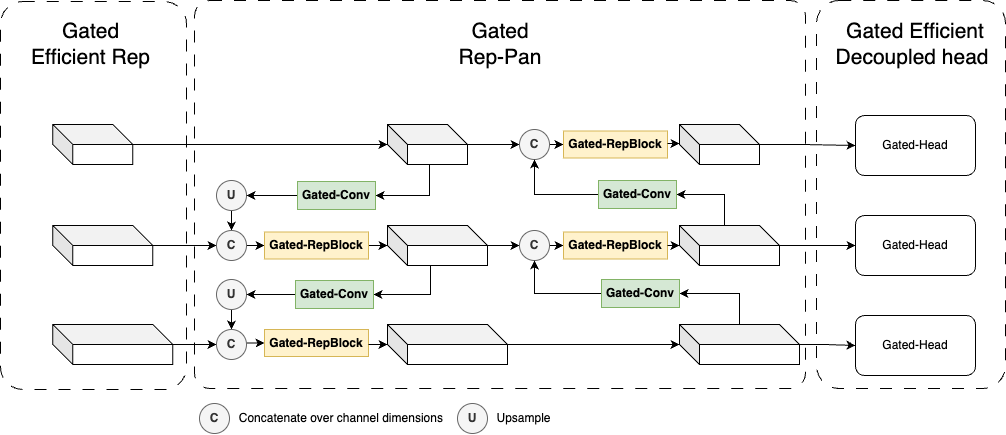

The diagram above was exported from draw.io. Its source (the exported page's mxGraphModel, read from the mxfile embedded in the PNG):
<mxGraphModel dx="1883" dy="1245" grid="0" gridSize="10" guides="1" tooltips="1" connect="1" arrows="1" fold="1" page="1" pageScale="1" pageWidth="850" pageHeight="1100" math="0" shadow="0">
  <root>
    <mxCell id="0" />
    <mxCell id="1" parent="0" />
    <mxCell id="2" value="" style="rounded=1;whiteSpace=wrap;html=1;fillColor=none;dashed=1;dashPattern=12 12;arcSize=12;" vertex="1" parent="1">
      <mxGeometry x="1351" y="917" width="186" height="388" as="geometry" />
    </mxCell>
    <mxCell id="3" value="" style="rounded=1;whiteSpace=wrap;html=1;fillColor=none;dashed=1;dashPattern=12 12;arcSize=4;" vertex="1" parent="1">
      <mxGeometry x="1545" y="916" width="611" height="388" as="geometry" />
    </mxCell>
    <mxCell id="4" value="" style="rounded=1;whiteSpace=wrap;html=1;fillColor=none;dashed=1;dashPattern=12 12;arcSize=12;" vertex="1" parent="1">
      <mxGeometry x="2167" y="916" width="189" height="388" as="geometry" />
    </mxCell>
    <mxCell id="5" value="" style="shape=cube;whiteSpace=wrap;html=1;boundedLbl=1;backgroundOutline=1;darkOpacity=0.05;darkOpacity2=0.1;" vertex="1" parent="1">
      <mxGeometry x="1403.34" y="1040" width="80" height="40" as="geometry" />
    </mxCell>
    <mxCell id="6" style="edgeStyle=orthogonalEdgeStyle;rounded=0;orthogonalLoop=1;jettySize=auto;html=1;entryX=0;entryY=0.5;entryDx=0;entryDy=0;" edge="1" source="7" target="16" parent="1">
      <mxGeometry relative="1" as="geometry" />
    </mxCell>
    <mxCell id="7" value="" style="shape=cube;whiteSpace=wrap;html=1;boundedLbl=1;backgroundOutline=1;darkOpacity=0.05;darkOpacity2=0.1;" vertex="1" parent="1">
      <mxGeometry x="1403.34" y="1141" width="100" height="40" as="geometry" />
    </mxCell>
    <mxCell id="8" style="edgeStyle=orthogonalEdgeStyle;rounded=0;orthogonalLoop=1;jettySize=auto;html=1;entryX=0;entryY=0.5;entryDx=0;entryDy=0;" edge="1" source="9" target="25" parent="1">
      <mxGeometry relative="1" as="geometry" />
    </mxCell>
    <mxCell id="9" value="" style="shape=cube;whiteSpace=wrap;html=1;boundedLbl=1;backgroundOutline=1;darkOpacity=0.05;darkOpacity2=0.1;" vertex="1" parent="1">
      <mxGeometry x="1403.34" y="1240" width="120" height="40" as="geometry" />
    </mxCell>
    <mxCell id="10" style="edgeStyle=orthogonalEdgeStyle;rounded=0;orthogonalLoop=1;jettySize=auto;html=1;entryX=0;entryY=0.5;entryDx=0;entryDy=0;" edge="1" source="12" target="36" parent="1">
      <mxGeometry relative="1" as="geometry" />
    </mxCell>
    <mxCell id="11" style="edgeStyle=orthogonalEdgeStyle;rounded=0;orthogonalLoop=1;jettySize=auto;html=1;entryX=1;entryY=0.5;entryDx=0;entryDy=0;" edge="1" source="12" target="46" parent="1">
      <mxGeometry relative="1" as="geometry">
        <Array as="points">
          <mxPoint x="1780" y="1111" />
        </Array>
      </mxGeometry>
    </mxCell>
    <mxCell id="12" value="" style="shape=cube;whiteSpace=wrap;html=1;boundedLbl=1;backgroundOutline=1;darkOpacity=0.05;darkOpacity2=0.1;" vertex="1" parent="1">
      <mxGeometry x="1738" y="1040" width="80" height="40" as="geometry" />
    </mxCell>
    <mxCell id="13" value="" style="edgeStyle=orthogonalEdgeStyle;rounded=0;orthogonalLoop=1;jettySize=auto;html=1;" edge="1" source="14" target="16" parent="1">
      <mxGeometry relative="1" as="geometry" />
    </mxCell>
    <mxCell id="14" value="U" style="ellipse;whiteSpace=wrap;html=1;fillColor=#f5f5f5;strokeColor=#666666;fontColor=#333333;fontStyle=1" vertex="1" parent="1">
      <mxGeometry x="1567" y="1096" width="30" height="30" as="geometry" />
    </mxCell>
    <mxCell id="15" value="" style="edgeStyle=orthogonalEdgeStyle;rounded=0;orthogonalLoop=1;jettySize=auto;html=1;" edge="1" source="16" target="18" parent="1">
      <mxGeometry relative="1" as="geometry" />
    </mxCell>
    <mxCell id="16" value="C" style="ellipse;whiteSpace=wrap;html=1;fillColor=#f5f5f5;strokeColor=#666666;fontColor=#333333;fontStyle=1" vertex="1" parent="1">
      <mxGeometry x="1567" y="1146" width="30" height="30" as="geometry" />
    </mxCell>
    <mxCell id="17" style="edgeStyle=orthogonalEdgeStyle;rounded=0;orthogonalLoop=1;jettySize=auto;html=1;entryX=0;entryY=0;entryDx=0;entryDy=20;entryPerimeter=0;" edge="1" source="18" target="21" parent="1">
      <mxGeometry relative="1" as="geometry" />
    </mxCell>
    <mxCell id="18" value="Gated-RepBlock" style="whiteSpace=wrap;html=1;fillColor=#fff2cc;strokeColor=#d6b656;fontStyle=1;" vertex="1" parent="1">
      <mxGeometry x="1615" y="1147.5" width="104" height="27" as="geometry" />
    </mxCell>
    <mxCell id="19" style="edgeStyle=orthogonalEdgeStyle;rounded=0;orthogonalLoop=1;jettySize=auto;html=1;entryX=1;entryY=0.5;entryDx=0;entryDy=0;" edge="1" source="21" target="48" parent="1">
      <mxGeometry relative="1" as="geometry">
        <Array as="points">
          <mxPoint x="1781" y="1210" />
        </Array>
      </mxGeometry>
    </mxCell>
    <mxCell id="20" style="edgeStyle=orthogonalEdgeStyle;rounded=0;orthogonalLoop=1;jettySize=auto;html=1;entryX=0;entryY=0.5;entryDx=0;entryDy=0;" edge="1" source="21" target="31" parent="1">
      <mxGeometry relative="1" as="geometry" />
    </mxCell>
    <mxCell id="21" value="" style="shape=cube;whiteSpace=wrap;html=1;boundedLbl=1;backgroundOutline=1;darkOpacity=0.05;darkOpacity2=0.1;" vertex="1" parent="1">
      <mxGeometry x="1738" y="1141" width="100" height="40" as="geometry" />
    </mxCell>
    <mxCell id="22" value="" style="edgeStyle=orthogonalEdgeStyle;rounded=0;orthogonalLoop=1;jettySize=auto;html=1;" edge="1" source="23" target="25" parent="1">
      <mxGeometry relative="1" as="geometry" />
    </mxCell>
    <mxCell id="23" value="U" style="ellipse;whiteSpace=wrap;html=1;fillColor=#f5f5f5;strokeColor=#666666;fontColor=#333333;fontStyle=1" vertex="1" parent="1">
      <mxGeometry x="1567" y="1195" width="30" height="30" as="geometry" />
    </mxCell>
    <mxCell id="24" style="edgeStyle=orthogonalEdgeStyle;rounded=0;orthogonalLoop=1;jettySize=auto;html=1;entryX=0;entryY=0.5;entryDx=0;entryDy=0;" edge="1" source="25" target="49" parent="1">
      <mxGeometry relative="1" as="geometry">
        <Array as="points">
          <mxPoint x="1606" y="1259" />
        </Array>
      </mxGeometry>
    </mxCell>
    <mxCell id="25" value="C" style="ellipse;whiteSpace=wrap;html=1;fillColor=#f5f5f5;strokeColor=#666666;fontColor=#333333;fontStyle=1" vertex="1" parent="1">
      <mxGeometry x="1567" y="1245" width="30" height="30" as="geometry" />
    </mxCell>
    <mxCell id="26" value="" style="shape=cube;whiteSpace=wrap;html=1;boundedLbl=1;backgroundOutline=1;darkOpacity=0.05;darkOpacity2=0.1;" vertex="1" parent="1">
      <mxGeometry x="1738" y="1240" width="120" height="40" as="geometry" />
    </mxCell>
    <mxCell id="27" style="edgeStyle=orthogonalEdgeStyle;rounded=0;orthogonalLoop=1;jettySize=auto;html=1;entryX=1;entryY=0.5;entryDx=0;entryDy=0;" edge="1" source="29" target="53" parent="1">
      <mxGeometry relative="1" as="geometry" />
    </mxCell>
    <mxCell id="28" style="edgeStyle=orthogonalEdgeStyle;rounded=0;orthogonalLoop=1;jettySize=auto;html=1;entryX=0;entryY=0.5;entryDx=0;entryDy=0;" edge="1" source="29" target="41" parent="1">
      <mxGeometry relative="1" as="geometry" />
    </mxCell>
    <mxCell id="29" value="" style="shape=cube;whiteSpace=wrap;html=1;boundedLbl=1;backgroundOutline=1;darkOpacity=0.05;darkOpacity2=0.1;" vertex="1" parent="1">
      <mxGeometry x="2030" y="1240" width="120" height="40" as="geometry" />
    </mxCell>
    <mxCell id="30" style="edgeStyle=orthogonalEdgeStyle;rounded=0;orthogonalLoop=1;jettySize=auto;html=1;entryX=0;entryY=0.5;entryDx=0;entryDy=0;" edge="1" source="31" target="54" parent="1">
      <mxGeometry relative="1" as="geometry" />
    </mxCell>
    <mxCell id="31" value="C" style="ellipse;whiteSpace=wrap;html=1;fillColor=#f5f5f5;strokeColor=#666666;fontColor=#333333;fontStyle=1" vertex="1" parent="1">
      <mxGeometry x="1870" y="1146" width="30" height="30" as="geometry" />
    </mxCell>
    <mxCell id="32" style="edgeStyle=orthogonalEdgeStyle;rounded=0;orthogonalLoop=1;jettySize=auto;html=1;entryX=1;entryY=0.5;entryDx=0;entryDy=0;" edge="1" source="34" target="57" parent="1">
      <mxGeometry relative="1" as="geometry">
        <Array as="points">
          <mxPoint x="2075" y="1110" />
        </Array>
      </mxGeometry>
    </mxCell>
    <mxCell id="33" style="edgeStyle=orthogonalEdgeStyle;rounded=0;orthogonalLoop=1;jettySize=auto;html=1;entryX=0;entryY=0.5;entryDx=0;entryDy=0;" edge="1" source="34" target="40" parent="1">
      <mxGeometry relative="1" as="geometry" />
    </mxCell>
    <mxCell id="34" value="" style="shape=cube;whiteSpace=wrap;html=1;boundedLbl=1;backgroundOutline=1;darkOpacity=0.05;darkOpacity2=0.1;" vertex="1" parent="1">
      <mxGeometry x="2030" y="1141" width="100" height="40" as="geometry" />
    </mxCell>
    <mxCell id="35" style="edgeStyle=orthogonalEdgeStyle;rounded=0;orthogonalLoop=1;jettySize=auto;html=1;entryX=0;entryY=0.5;entryDx=0;entryDy=0;" edge="1" source="36" target="58" parent="1">
      <mxGeometry relative="1" as="geometry" />
    </mxCell>
    <mxCell id="36" value="C" style="ellipse;whiteSpace=wrap;html=1;fillColor=#f5f5f5;strokeColor=#666666;fontColor=#333333;fontStyle=1" vertex="1" parent="1">
      <mxGeometry x="1870" y="1045" width="30" height="30" as="geometry" />
    </mxCell>
    <mxCell id="37" style="edgeStyle=orthogonalEdgeStyle;rounded=0;orthogonalLoop=1;jettySize=auto;html=1;entryX=0;entryY=0.5;entryDx=0;entryDy=0;" edge="1" source="38" target="39" parent="1">
      <mxGeometry relative="1" as="geometry" />
    </mxCell>
    <mxCell id="38" value="" style="shape=cube;whiteSpace=wrap;html=1;boundedLbl=1;backgroundOutline=1;darkOpacity=0.05;darkOpacity2=0.1;" vertex="1" parent="1">
      <mxGeometry x="2030" y="1040" width="80" height="40" as="geometry" />
    </mxCell>
    <mxCell id="39" value="Gated-Head" style="rounded=1;whiteSpace=wrap;html=1;" vertex="1" parent="1">
      <mxGeometry x="2206" y="1031" width="120" height="60" as="geometry" />
    </mxCell>
    <mxCell id="40" value="Gated-Head" style="rounded=1;whiteSpace=wrap;html=1;" vertex="1" parent="1">
      <mxGeometry x="2206" y="1131" width="120" height="60" as="geometry" />
    </mxCell>
    <mxCell id="41" value="Gated-Head" style="rounded=1;whiteSpace=wrap;html=1;" vertex="1" parent="1">
      <mxGeometry x="2206" y="1231" width="120" height="60" as="geometry" />
    </mxCell>
    <mxCell id="42" value="Gated&lt;br&gt;Rep-Pan" style="text;html=1;strokeColor=none;fillColor=none;align=center;verticalAlign=middle;whiteSpace=wrap;rounded=0;fontSize=21;" vertex="1" parent="1">
      <mxGeometry x="1768.5" y="935" width="164" height="50" as="geometry" />
    </mxCell>
    <mxCell id="43" value="Gated&lt;br&gt;Efficient Rep" style="text;html=1;strokeColor=none;fillColor=none;align=center;verticalAlign=middle;whiteSpace=wrap;rounded=0;fontSize=21;" vertex="1" parent="1">
      <mxGeometry x="1373.84" y="935" width="135" height="50" as="geometry" />
    </mxCell>
    <mxCell id="44" value="Gated Efficient &lt;br&gt;Decoupled head&amp;nbsp;" style="text;html=1;strokeColor=none;fillColor=none;align=center;verticalAlign=middle;whiteSpace=wrap;rounded=0;fontSize=21;" vertex="1" parent="1">
      <mxGeometry x="2176" y="930" width="180" height="60" as="geometry" />
    </mxCell>
    <mxCell id="45" style="edgeStyle=orthogonalEdgeStyle;rounded=0;orthogonalLoop=1;jettySize=auto;html=1;entryX=1;entryY=0.5;entryDx=0;entryDy=0;" edge="1" source="46" target="14" parent="1">
      <mxGeometry relative="1" as="geometry" />
    </mxCell>
    <mxCell id="46" value="Gated-Conv" style="rounded=0;whiteSpace=wrap;html=1;fillColor=#d5e8d4;strokeColor=#82b366;fontStyle=1" vertex="1" parent="1">
      <mxGeometry x="1648" y="1097" width="78" height="28" as="geometry" />
    </mxCell>
    <mxCell id="47" style="edgeStyle=orthogonalEdgeStyle;rounded=0;orthogonalLoop=1;jettySize=auto;html=1;entryX=1;entryY=0.5;entryDx=0;entryDy=0;" edge="1" source="48" target="23" parent="1">
      <mxGeometry relative="1" as="geometry" />
    </mxCell>
    <mxCell id="48" value="Gated-Conv" style="rounded=0;whiteSpace=wrap;html=1;fillColor=#d5e8d4;strokeColor=#82b366;fontStyle=1" vertex="1" parent="1">
      <mxGeometry x="1646" y="1196" width="78" height="28" as="geometry" />
    </mxCell>
    <mxCell id="49" value="Gated-RepBlock" style="whiteSpace=wrap;html=1;fillColor=#fff2cc;strokeColor=#d6b656;fontStyle=1;" vertex="1" parent="1">
      <mxGeometry x="1615" y="1245" width="104" height="27" as="geometry" />
    </mxCell>
    <mxCell id="50" style="edgeStyle=orthogonalEdgeStyle;rounded=0;orthogonalLoop=1;jettySize=auto;html=1;entryX=0;entryY=0;entryDx=0;entryDy=20;entryPerimeter=0;" edge="1" source="49" target="26" parent="1">
      <mxGeometry relative="1" as="geometry">
        <Array as="points">
          <mxPoint x="1716" y="1262" />
          <mxPoint x="1718" y="1262" />
          <mxPoint x="1718" y="1260" />
        </Array>
      </mxGeometry>
    </mxCell>
    <mxCell id="51" style="edgeStyle=orthogonalEdgeStyle;rounded=0;orthogonalLoop=1;jettySize=auto;html=1;entryX=0;entryY=0;entryDx=0;entryDy=20;entryPerimeter=0;" edge="1" source="26" target="29" parent="1">
      <mxGeometry relative="1" as="geometry" />
    </mxCell>
    <mxCell id="52" style="edgeStyle=orthogonalEdgeStyle;rounded=0;orthogonalLoop=1;jettySize=auto;html=1;entryX=0.5;entryY=1;entryDx=0;entryDy=0;" edge="1" source="53" target="31" parent="1">
      <mxGeometry relative="1" as="geometry" />
    </mxCell>
    <mxCell id="53" value="Gated-Conv" style="rounded=0;whiteSpace=wrap;html=1;fillColor=#d5e8d4;strokeColor=#82b366;fontStyle=1" vertex="1" parent="1">
      <mxGeometry x="1952" y="1195" width="78" height="28" as="geometry" />
    </mxCell>
    <mxCell id="54" value="Gated-RepBlock" style="whiteSpace=wrap;html=1;fillColor=#fff2cc;strokeColor=#d6b656;fontStyle=1;" vertex="1" parent="1">
      <mxGeometry x="1914" y="1147.5" width="104" height="27" as="geometry" />
    </mxCell>
    <mxCell id="55" style="edgeStyle=orthogonalEdgeStyle;rounded=0;orthogonalLoop=1;jettySize=auto;html=1;entryX=0;entryY=0;entryDx=0;entryDy=20;entryPerimeter=0;" edge="1" source="54" target="34" parent="1">
      <mxGeometry relative="1" as="geometry">
        <Array as="points">
          <mxPoint x="1992" y="1161" />
          <mxPoint x="1992" y="1161" />
        </Array>
      </mxGeometry>
    </mxCell>
    <mxCell id="56" style="edgeStyle=orthogonalEdgeStyle;rounded=0;orthogonalLoop=1;jettySize=auto;html=1;entryX=0.5;entryY=1;entryDx=0;entryDy=0;" edge="1" source="57" target="36" parent="1">
      <mxGeometry relative="1" as="geometry" />
    </mxCell>
    <mxCell id="57" value="Gated-Conv" style="rounded=0;whiteSpace=wrap;html=1;fillColor=#d5e8d4;strokeColor=#82b366;fontStyle=1" vertex="1" parent="1">
      <mxGeometry x="1949" y="1096" width="78" height="28" as="geometry" />
    </mxCell>
    <mxCell id="58" value="Gated-RepBlock" style="whiteSpace=wrap;html=1;fillColor=#fff2cc;strokeColor=#d6b656;fontStyle=1;" vertex="1" parent="1">
      <mxGeometry x="1914" y="1046.5" width="104" height="27" as="geometry" />
    </mxCell>
    <mxCell id="59" style="edgeStyle=orthogonalEdgeStyle;rounded=0;orthogonalLoop=1;jettySize=auto;html=1;entryX=0;entryY=0;entryDx=0;entryDy=20;entryPerimeter=0;" edge="1" source="58" target="38" parent="1">
      <mxGeometry relative="1" as="geometry">
        <Array as="points">
          <mxPoint x="1988" y="1059" />
          <mxPoint x="1988" y="1059" />
        </Array>
      </mxGeometry>
    </mxCell>
    <mxCell id="60" style="edgeStyle=orthogonalEdgeStyle;rounded=0;orthogonalLoop=1;jettySize=auto;html=1;entryX=0;entryY=0;entryDx=0;entryDy=20;entryPerimeter=0;" edge="1" source="5" target="12" parent="1">
      <mxGeometry relative="1" as="geometry" />
    </mxCell>
    <mxCell id="61" value="C" style="ellipse;whiteSpace=wrap;html=1;fillColor=#f5f5f5;strokeColor=#666666;fontColor=#333333;fontStyle=1" vertex="1" parent="1">
      <mxGeometry x="1550" y="1319" width="30" height="30" as="geometry" />
    </mxCell>
    <mxCell id="62" value="Concatenate over channel dimensions&amp;nbsp;" style="text;html=1;align=center;verticalAlign=middle;resizable=0;points=[];autosize=1;strokeColor=none;fillColor=none;" vertex="1" parent="1">
      <mxGeometry x="1580" y="1321" width="225" height="26" as="geometry" />
    </mxCell>
    <mxCell id="63" value="U" style="ellipse;whiteSpace=wrap;html=1;fillColor=#f5f5f5;strokeColor=#666666;fontColor=#333333;fontStyle=1" vertex="1" parent="1">
      <mxGeometry x="1808" y="1319" width="30" height="30" as="geometry" />
    </mxCell>
    <mxCell id="64" value="Upsample" style="text;html=1;align=center;verticalAlign=middle;resizable=0;points=[];autosize=1;strokeColor=none;fillColor=none;" vertex="1" parent="1">
      <mxGeometry x="1838" y="1321" width="72" height="26" as="geometry" />
    </mxCell>
  </root>
</mxGraphModel>